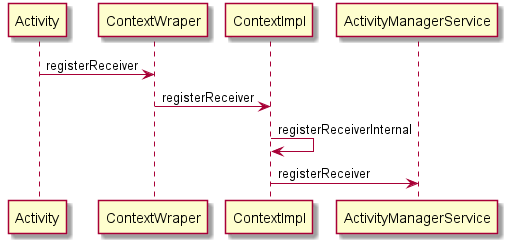

The diagram above was rendered by PlantUML. Its source (embedded in the PNG):
@startuml
Activity -> ContextWraper:registerReceiver
ContextWraper ->ContextImpl:registerReceiver
ContextImpl ->ContextImpl:registerReceiverInternal
ContextImpl ->ActivityManagerService:registerReceiver
@enduml